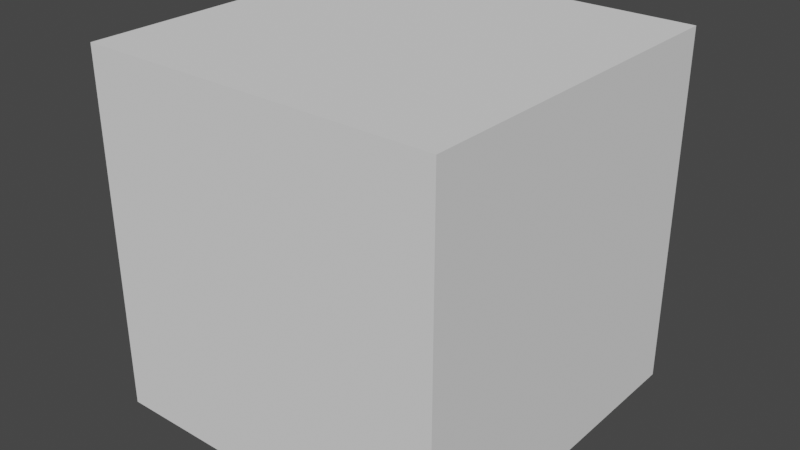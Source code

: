 # Source: Cargo_Ship_1.blend  (saved by Blender 2.82.7; exported with 4.5.12 LTS)
import bpy
from mathutils import Matrix  # noqa: F401  (used for matrix-valued properties, if any)

bpy.ops.wm.read_factory_settings(use_empty=True)
scene = bpy.context.scene
scene.name = 'Scene'

# ---- collections
col_collection = bpy.data.collections.new('Collection'); scene.collection.children.link(col_collection)

# ---- world
world_world = bpy.data.worlds.new('World'); scene.world = world_world
world_world.use_nodes = True; world_world.node_tree.nodes.clear()
_N = world_world.node_tree.nodes; _L = world_world.node_tree.links
n0 = _N.new('ShaderNodeOutputWorld'); n0.name = 'World Output'; n0.location = (300, 300)
n1 = _N.new('ShaderNodeBackground'); n1.name = 'Background'; n1.location = (10, 300)
n1.inputs[0].default_value = (0.05088, 0.05088, 0.05088, 1.0)
_L.new(n1.outputs[0], n0.inputs[0])
n0.is_active_output = True
world_world.color = (0.05088, 0.05088, 0.05088)
world_world.use_sun_shadow = False
world_world.sun_shadow_jitter_overblur = 0.0

# ---- meshes
me_cube = bpy.data.meshes.new('Cube')
me_cube.from_pydata([(-1.0, -1.0, -1.0), (-1.0, -1.0, 1.0), (-1.0, 1.0, -1.0), (-1.0, 1.0, 1.0), (1.0, -1.0, -1.0), (1.0, -1.0, 1.0), (1.0, 1.0, -1.0), (1.0, 1.0, 1.0)], [], [(0, 1, 3, 2), (2, 3, 7, 6), (6, 7, 5, 4), (4, 5, 1, 0), (2, 6, 4, 0), (7, 3, 1, 5)])
_uv = me_cube.uv_layers.new(name='UVMap')
_uv.uv.foreach_set('vector', [0.375, 0.0, 0.625, 0.0, 0.625, 0.25, 0.375, 0.25, 0.375, 0.25, 0.625, 0.25, 0.625, 0.5, 0.375, 0.5, 0.375, 0.5, 0.625, 0.5, 0.625, 0.75, 0.375, 0.75, 0.375, 0.75, 0.625, 0.75, 0.625, 1.0, 0.375, 1.0, 0.125, 0.5, 0.375, 0.5, 0.375, 0.75, 0.125, 0.75, 0.625, 0.5, 0.875, 0.5, 0.875, 0.75, 0.625, 0.75])
me_cube.use_remesh_fix_poles = True
me_cube.use_remesh_preserve_attributes = False
me_cube.use_mirror_vertex_groups = False
me_cube.update()

# ---- objects
ob_cargoship_1 = bpy.data.objects.new('Cargoship 1', me_cube)

# ---- transforms, parenting, visibility, modifiers, constraints
ob_cargoship_1.location = (0.0, 0.0, 0.0)
ob_cargoship_1.lineart.crease_threshold = 0.0

# ---- collection membership
col_collection.objects.link(ob_cargoship_1)

# ---- scene / render settings (as saved in the file)
scene.frame_start = 1; scene.frame_end = 250; scene.frame_set(1)
scene.render.engine = 'BLENDER_EEVEE_NEXT'
scene.cycles.use_denoising = False
scene.cycles.samples = 128
scene.cycles.sampling_pattern = 'TABULATED_SOBOL'
scene.cycles.use_adaptive_sampling = False
scene.cycles.use_light_tree = False
scene.view_settings.view_transform = 'Filmic'
bpy.context.view_layer.update()

# ---- added for rendering (the .blend has no active camera and no usable light): camera, sun
cam_auto = bpy.data.cameras.new('AutoCamera')
cam_auto.lens = 50.0
cam_auto.sensor_width = 36.0
cam_auto.clip_end = 1000.0
ob_auto_camera = bpy.data.objects.new('AutoCamera', cam_auto)
scene.collection.objects.link(ob_auto_camera)
ob_auto_camera.location = (3.20507, -3.84609, 2.56406)
ob_auto_camera.rotation_euler = (1.09748, -7.21219e-08, 0.694738)
scene.camera = ob_auto_camera
light_auto_sun = bpy.data.lights.new('AutoSun', 'SUN')
light_auto_sun.energy = 3.0
light_auto_sun.angle = 0.0523599
ob_auto_sun = bpy.data.objects.new('AutoSun', light_auto_sun)
scene.collection.objects.link(ob_auto_sun)
ob_auto_sun.rotation_euler = (0.872665, 0.174533, 0.523599)
bpy.context.view_layer.update()
